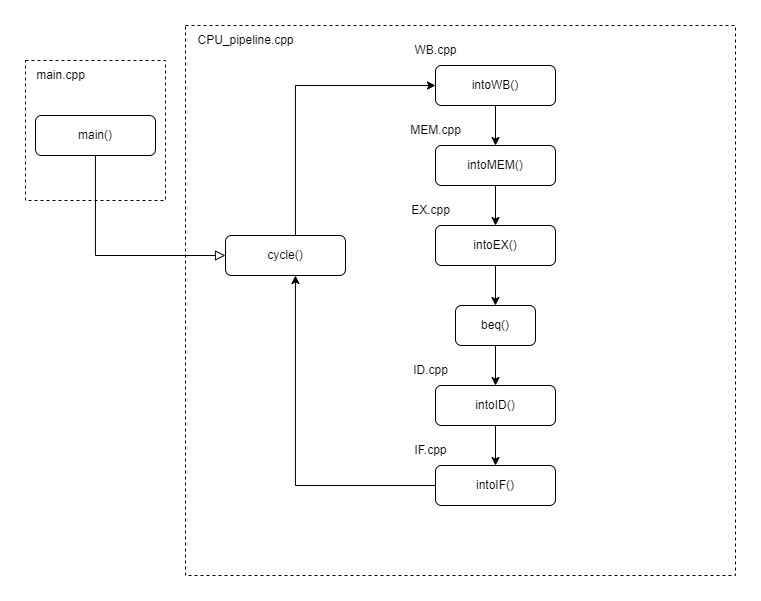

The diagram above was exported from draw.io. Its source (the exported page's mxGraphModel, read from the mxfile embedded in the PNG):
<mxGraphModel dx="1179" dy="624" grid="1" gridSize="10" guides="1" tooltips="1" connect="1" arrows="1" fold="1" page="1" pageScale="1" pageWidth="827" pageHeight="1169" math="0" shadow="0">
  <root>
    <mxCell id="WIyWlLk6GJQsqaUBKTNV-0" />
    <mxCell id="WIyWlLk6GJQsqaUBKTNV-1" parent="WIyWlLk6GJQsqaUBKTNV-0" />
    <mxCell id="yabG757y32j1FVFzMxHd-36" value="" style="whiteSpace=wrap;html=1;aspect=fixed;dashed=1;strokeColor=default;" vertex="1" parent="WIyWlLk6GJQsqaUBKTNV-1">
      <mxGeometry x="30" y="35" width="140" height="140" as="geometry" />
    </mxCell>
    <mxCell id="yabG757y32j1FVFzMxHd-33" value="" style="whiteSpace=wrap;html=1;aspect=fixed;dashed=1;strokeColor=default;" vertex="1" parent="WIyWlLk6GJQsqaUBKTNV-1">
      <mxGeometry x="190" width="550" height="550" as="geometry" />
    </mxCell>
    <mxCell id="WIyWlLk6GJQsqaUBKTNV-2" value="" style="rounded=0;html=1;jettySize=auto;orthogonalLoop=1;fontSize=11;endArrow=block;endFill=0;endSize=8;strokeWidth=1;shadow=0;labelBackgroundColor=none;edgeStyle=orthogonalEdgeStyle;entryX=0;entryY=0.5;entryDx=0;entryDy=0;" parent="WIyWlLk6GJQsqaUBKTNV-1" source="WIyWlLk6GJQsqaUBKTNV-3" target="yabG757y32j1FVFzMxHd-0" edge="1">
      <mxGeometry relative="1" as="geometry">
        <mxPoint x="140" y="180" as="targetPoint" />
        <Array as="points">
          <mxPoint x="100" y="230" />
        </Array>
      </mxGeometry>
    </mxCell>
    <mxCell id="WIyWlLk6GJQsqaUBKTNV-3" value="main()" style="rounded=1;whiteSpace=wrap;html=1;fontSize=12;glass=0;strokeWidth=1;shadow=0;" parent="WIyWlLk6GJQsqaUBKTNV-1" vertex="1">
      <mxGeometry x="40" y="90" width="120" height="40" as="geometry" />
    </mxCell>
    <mxCell id="yabG757y32j1FVFzMxHd-13" style="edgeStyle=orthogonalEdgeStyle;rounded=0;orthogonalLoop=1;jettySize=auto;html=1;exitX=0.75;exitY=0;exitDx=0;exitDy=0;entryX=0;entryY=0.5;entryDx=0;entryDy=0;" edge="1" parent="WIyWlLk6GJQsqaUBKTNV-1" source="yabG757y32j1FVFzMxHd-0" target="yabG757y32j1FVFzMxHd-5">
      <mxGeometry relative="1" as="geometry">
        <Array as="points">
          <mxPoint x="300" y="210" />
          <mxPoint x="300" y="60" />
        </Array>
      </mxGeometry>
    </mxCell>
    <mxCell id="yabG757y32j1FVFzMxHd-0" value="cycle()" style="rounded=1;whiteSpace=wrap;html=1;fontSize=12;glass=0;strokeWidth=1;shadow=0;" vertex="1" parent="WIyWlLk6GJQsqaUBKTNV-1">
      <mxGeometry x="230" y="210" width="120" height="40" as="geometry" />
    </mxCell>
    <mxCell id="yabG757y32j1FVFzMxHd-23" style="edgeStyle=orthogonalEdgeStyle;rounded=0;orthogonalLoop=1;jettySize=auto;html=1;exitX=0.5;exitY=1;exitDx=0;exitDy=0;entryX=0.5;entryY=0;entryDx=0;entryDy=0;" edge="1" parent="WIyWlLk6GJQsqaUBKTNV-1" source="yabG757y32j1FVFzMxHd-2" target="yabG757y32j1FVFzMxHd-18">
      <mxGeometry relative="1" as="geometry" />
    </mxCell>
    <mxCell id="yabG757y32j1FVFzMxHd-2" value="intoID()" style="rounded=1;whiteSpace=wrap;html=1;fontSize=12;glass=0;strokeWidth=1;shadow=0;" vertex="1" parent="WIyWlLk6GJQsqaUBKTNV-1">
      <mxGeometry x="440" y="360" width="120" height="40" as="geometry" />
    </mxCell>
    <mxCell id="yabG757y32j1FVFzMxHd-21" style="edgeStyle=orthogonalEdgeStyle;rounded=0;orthogonalLoop=1;jettySize=auto;html=1;exitX=0.5;exitY=1;exitDx=0;exitDy=0;entryX=0.5;entryY=0;entryDx=0;entryDy=0;" edge="1" parent="WIyWlLk6GJQsqaUBKTNV-1" source="yabG757y32j1FVFzMxHd-3" target="yabG757y32j1FVFzMxHd-6">
      <mxGeometry relative="1" as="geometry">
        <Array as="points">
          <mxPoint x="500" y="280" />
        </Array>
      </mxGeometry>
    </mxCell>
    <mxCell id="yabG757y32j1FVFzMxHd-3" value="intoEX()" style="rounded=1;whiteSpace=wrap;html=1;fontSize=12;glass=0;strokeWidth=1;shadow=0;" vertex="1" parent="WIyWlLk6GJQsqaUBKTNV-1">
      <mxGeometry x="440" y="200" width="120" height="40" as="geometry" />
    </mxCell>
    <mxCell id="yabG757y32j1FVFzMxHd-15" style="edgeStyle=orthogonalEdgeStyle;rounded=0;orthogonalLoop=1;jettySize=auto;html=1;exitX=0.5;exitY=1;exitDx=0;exitDy=0;entryX=0.5;entryY=0;entryDx=0;entryDy=0;" edge="1" parent="WIyWlLk6GJQsqaUBKTNV-1" source="yabG757y32j1FVFzMxHd-4" target="yabG757y32j1FVFzMxHd-3">
      <mxGeometry relative="1" as="geometry" />
    </mxCell>
    <mxCell id="yabG757y32j1FVFzMxHd-4" value="intoMEM()" style="rounded=1;whiteSpace=wrap;html=1;fontSize=12;glass=0;strokeWidth=1;shadow=0;" vertex="1" parent="WIyWlLk6GJQsqaUBKTNV-1">
      <mxGeometry x="440" y="120" width="120" height="40" as="geometry" />
    </mxCell>
    <mxCell id="yabG757y32j1FVFzMxHd-11" style="edgeStyle=orthogonalEdgeStyle;rounded=0;orthogonalLoop=1;jettySize=auto;html=1;exitX=0;exitY=0.5;exitDx=0;exitDy=0;entryX=0;entryY=0.5;entryDx=0;entryDy=0;" edge="1" parent="WIyWlLk6GJQsqaUBKTNV-1" source="yabG757y32j1FVFzMxHd-5" target="yabG757y32j1FVFzMxHd-5">
      <mxGeometry relative="1" as="geometry">
        <mxPoint x="250" y="60" as="targetPoint" />
        <Array as="points" />
      </mxGeometry>
    </mxCell>
    <mxCell id="yabG757y32j1FVFzMxHd-14" style="edgeStyle=orthogonalEdgeStyle;rounded=0;orthogonalLoop=1;jettySize=auto;html=1;exitX=0.5;exitY=1;exitDx=0;exitDy=0;entryX=0.5;entryY=0;entryDx=0;entryDy=0;" edge="1" parent="WIyWlLk6GJQsqaUBKTNV-1" source="yabG757y32j1FVFzMxHd-5" target="yabG757y32j1FVFzMxHd-4">
      <mxGeometry relative="1" as="geometry" />
    </mxCell>
    <mxCell id="yabG757y32j1FVFzMxHd-5" value="intoWB()" style="rounded=1;whiteSpace=wrap;html=1;fontSize=12;glass=0;strokeWidth=1;shadow=0;" vertex="1" parent="WIyWlLk6GJQsqaUBKTNV-1">
      <mxGeometry x="440" y="40" width="120" height="40" as="geometry" />
    </mxCell>
    <mxCell id="yabG757y32j1FVFzMxHd-22" style="edgeStyle=orthogonalEdgeStyle;rounded=0;orthogonalLoop=1;jettySize=auto;html=1;exitX=0.5;exitY=1;exitDx=0;exitDy=0;entryX=0.5;entryY=0;entryDx=0;entryDy=0;" edge="1" parent="WIyWlLk6GJQsqaUBKTNV-1" source="yabG757y32j1FVFzMxHd-6" target="yabG757y32j1FVFzMxHd-2">
      <mxGeometry relative="1" as="geometry" />
    </mxCell>
    <mxCell id="yabG757y32j1FVFzMxHd-6" value="beq()" style="rounded=1;whiteSpace=wrap;html=1;fontSize=12;glass=0;strokeWidth=1;shadow=0;" vertex="1" parent="WIyWlLk6GJQsqaUBKTNV-1">
      <mxGeometry x="460" y="280" width="80" height="40" as="geometry" />
    </mxCell>
    <mxCell id="yabG757y32j1FVFzMxHd-24" style="edgeStyle=orthogonalEdgeStyle;rounded=0;orthogonalLoop=1;jettySize=auto;html=1;exitX=0;exitY=0.5;exitDx=0;exitDy=0;" edge="1" parent="WIyWlLk6GJQsqaUBKTNV-1" source="yabG757y32j1FVFzMxHd-18">
      <mxGeometry relative="1" as="geometry">
        <mxPoint x="300" y="250" as="targetPoint" />
        <Array as="points">
          <mxPoint x="300" y="460" />
          <mxPoint x="300" y="250" />
        </Array>
      </mxGeometry>
    </mxCell>
    <mxCell id="yabG757y32j1FVFzMxHd-18" value="intoIF()" style="rounded=1;whiteSpace=wrap;html=1;fontSize=12;glass=0;strokeWidth=1;shadow=0;" vertex="1" parent="WIyWlLk6GJQsqaUBKTNV-1">
      <mxGeometry x="440" y="440" width="120" height="40" as="geometry" />
    </mxCell>
    <mxCell id="yabG757y32j1FVFzMxHd-25" value="main.cpp" style="text;html=1;align=center;verticalAlign=middle;resizable=0;points=[];autosize=1;strokeColor=none;fillColor=none;" vertex="1" parent="WIyWlLk6GJQsqaUBKTNV-1">
      <mxGeometry x="30" y="35" width="70" height="30" as="geometry" />
    </mxCell>
    <mxCell id="yabG757y32j1FVFzMxHd-26" value="CPU_pipeline.cpp" style="text;html=1;align=center;verticalAlign=middle;resizable=0;points=[];autosize=1;strokeColor=none;fillColor=none;" vertex="1" parent="WIyWlLk6GJQsqaUBKTNV-1">
      <mxGeometry x="190" width="120" height="30" as="geometry" />
    </mxCell>
    <mxCell id="yabG757y32j1FVFzMxHd-27" value="WB.cpp" style="text;html=1;align=center;verticalAlign=middle;resizable=0;points=[];autosize=1;strokeColor=none;fillColor=none;" vertex="1" parent="WIyWlLk6GJQsqaUBKTNV-1">
      <mxGeometry x="405" y="10" width="70" height="30" as="geometry" />
    </mxCell>
    <mxCell id="yabG757y32j1FVFzMxHd-28" value="MEM.cpp" style="text;html=1;align=center;verticalAlign=middle;resizable=0;points=[];autosize=1;strokeColor=none;fillColor=none;" vertex="1" parent="WIyWlLk6GJQsqaUBKTNV-1">
      <mxGeometry x="405" y="90" width="70" height="30" as="geometry" />
    </mxCell>
    <mxCell id="yabG757y32j1FVFzMxHd-29" value="EX.cpp" style="text;html=1;align=center;verticalAlign=middle;resizable=0;points=[];autosize=1;strokeColor=none;fillColor=none;" vertex="1" parent="WIyWlLk6GJQsqaUBKTNV-1">
      <mxGeometry x="405" y="170" width="60" height="30" as="geometry" />
    </mxCell>
    <mxCell id="yabG757y32j1FVFzMxHd-30" value="ID.cpp" style="text;html=1;align=center;verticalAlign=middle;resizable=0;points=[];autosize=1;strokeColor=none;fillColor=none;" vertex="1" parent="WIyWlLk6GJQsqaUBKTNV-1">
      <mxGeometry x="405" y="330" width="60" height="30" as="geometry" />
    </mxCell>
    <mxCell id="yabG757y32j1FVFzMxHd-31" value="IF.cpp" style="text;html=1;align=center;verticalAlign=middle;resizable=0;points=[];autosize=1;strokeColor=none;fillColor=none;" vertex="1" parent="WIyWlLk6GJQsqaUBKTNV-1">
      <mxGeometry x="405" y="410" width="60" height="30" as="geometry" />
    </mxCell>
  </root>
</mxGraphModel>